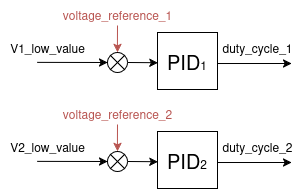

The diagram above was exported from draw.io. Its source (the exported page's mxGraphModel, read from the mxfile embedded in the PNG):
<mxGraphModel dx="3770" dy="4966" grid="0" gridSize="10" guides="1" tooltips="1" connect="1" arrows="1" fold="1" page="1" pageScale="1" pageWidth="1169" pageHeight="827" background="none" math="1" shadow="0">
  <root>
    <mxCell id="0" />
    <mxCell id="1" parent="0" />
    <mxCell id="2" value="" style="group;rounded=0;" connectable="0" vertex="1" parent="1">
      <mxGeometry x="6399" y="926" width="285.00000000000006" height="89" as="geometry" />
    </mxCell>
    <mxCell id="3" value="" style="endArrow=classic;html=1;rounded=0;entryX=0;entryY=0.5;entryDx=0;entryDy=0;exitX=1.004;exitY=0.544;exitDx=0;exitDy=0;exitPerimeter=0;" edge="1" parent="2" source="4">
      <mxGeometry width="50" height="50" relative="1" as="geometry">
        <mxPoint x="238.99999999999994" y="63" as="sourcePoint" />
        <mxPoint x="274.99999999999994" y="63" as="targetPoint" />
      </mxGeometry>
    </mxCell>
    <mxCell id="4" value="&lt;font style=&quot;font-size: 20px;&quot;&gt;PID&lt;/font&gt;1" style="whiteSpace=wrap;html=1;rounded=0;" vertex="1" parent="2">
      <mxGeometry x="140.99999999999994" y="32" width="60" height="57" as="geometry" />
    </mxCell>
    <mxCell id="5" style="edgeStyle=none;rounded=0;orthogonalLoop=1;jettySize=auto;html=1;exitX=0;exitY=0.5;exitDx=0;exitDy=0;entryX=0;entryY=0.5;entryDx=0;entryDy=0;" edge="1" parent="2" target="7">
      <mxGeometry relative="1" as="geometry">
        <mxPoint x="80.74999999999994" y="61.8599999999999" as="targetPoint" />
        <mxPoint x="20.749999999999943" y="61.87449275362292" as="sourcePoint" />
      </mxGeometry>
    </mxCell>
    <mxCell id="6" style="edgeStyle=none;rounded=0;orthogonalLoop=1;jettySize=auto;html=1;exitX=1;exitY=0.5;exitDx=0;exitDy=0;entryX=0.005;entryY=0.53;entryDx=0;entryDy=0;entryPerimeter=0;" edge="1" parent="2" source="7" target="4">
      <mxGeometry relative="1" as="geometry">
        <mxPoint x="170.99999999999994" y="62" as="targetPoint" />
        <mxPoint x="118.99999999999994" y="62" as="sourcePoint" />
      </mxGeometry>
    </mxCell>
    <mxCell id="7" value="" style="shape=sumEllipse;perimeter=ellipsePerimeter;whiteSpace=wrap;html=1;backgroundOutline=1;rounded=0;" vertex="1" parent="2">
      <mxGeometry x="90.99999999999994" y="52" width="20" height="20" as="geometry" />
    </mxCell>
    <mxCell id="8" value="&lt;span style=&quot;color: rgb(184, 84, 80);&quot;&gt;voltage_reference_1&lt;/span&gt;" style="text;html=1;align=center;verticalAlign=middle;resizable=0;points=[];autosize=1;strokeColor=none;fillColor=none;rounded=0;" vertex="1" parent="2">
      <mxGeometry x="36.99999999999994" y="2" width="127" height="26" as="geometry" />
    </mxCell>
    <mxCell id="9" style="edgeStyle=orthogonalEdgeStyle;rounded=0;orthogonalLoop=1;jettySize=auto;html=1;entryX=0.5;entryY=0;entryDx=0;entryDy=0;fillColor=#f8cecc;strokeColor=#b85450;" edge="1" parent="2">
      <mxGeometry relative="1" as="geometry">
        <mxPoint x="100.89999999999958" y="52" as="targetPoint" />
        <mxPoint x="100.99999999999994" y="25" as="sourcePoint" />
      </mxGeometry>
    </mxCell>
    <mxCell id="10" value="V1_low_value" style="text;html=1;align=center;verticalAlign=middle;resizable=0;points=[];autosize=1;strokeColor=none;fillColor=none;rounded=0;" vertex="1" parent="2">
      <mxGeometry x="-16" y="35" width="93" height="26" as="geometry" />
    </mxCell>
    <mxCell id="11" value="duty_cycle_1" style="text;html=1;align=center;verticalAlign=middle;resizable=0;points=[];autosize=1;strokeColor=none;fillColor=none;rounded=0;" vertex="1" parent="2">
      <mxGeometry x="197.00000000000006" y="35" width="88" height="26" as="geometry" />
    </mxCell>
    <mxCell id="12" value="" style="group;rounded=0;" connectable="0" vertex="1" parent="1">
      <mxGeometry x="6399" y="1025" width="285.00000000000006" height="89" as="geometry" />
    </mxCell>
    <mxCell id="13" value="" style="endArrow=classic;html=1;rounded=0;entryX=0;entryY=0.5;entryDx=0;entryDy=0;exitX=1.004;exitY=0.544;exitDx=0;exitDy=0;exitPerimeter=0;" edge="1" parent="12" source="14">
      <mxGeometry width="50" height="50" relative="1" as="geometry">
        <mxPoint x="238.99999999999994" y="63" as="sourcePoint" />
        <mxPoint x="274.99999999999994" y="63" as="targetPoint" />
      </mxGeometry>
    </mxCell>
    <mxCell id="14" value="&lt;font style=&quot;font-size: 20px;&quot;&gt;PID&lt;/font&gt;2" style="whiteSpace=wrap;html=1;rounded=0;" vertex="1" parent="12">
      <mxGeometry x="140.99999999999994" y="32" width="60" height="57" as="geometry" />
    </mxCell>
    <mxCell id="15" style="edgeStyle=none;rounded=0;orthogonalLoop=1;jettySize=auto;html=1;exitX=0;exitY=0.5;exitDx=0;exitDy=0;entryX=0;entryY=0.5;entryDx=0;entryDy=0;" edge="1" parent="12" target="17">
      <mxGeometry relative="1" as="geometry">
        <mxPoint x="80.74999999999994" y="61.8599999999999" as="targetPoint" />
        <mxPoint x="20.749999999999943" y="61.87449275362292" as="sourcePoint" />
      </mxGeometry>
    </mxCell>
    <mxCell id="16" style="edgeStyle=none;rounded=0;orthogonalLoop=1;jettySize=auto;html=1;exitX=1;exitY=0.5;exitDx=0;exitDy=0;entryX=0.005;entryY=0.53;entryDx=0;entryDy=0;entryPerimeter=0;" edge="1" parent="12" source="17" target="14">
      <mxGeometry relative="1" as="geometry">
        <mxPoint x="170.99999999999994" y="62" as="targetPoint" />
        <mxPoint x="118.99999999999994" y="62" as="sourcePoint" />
      </mxGeometry>
    </mxCell>
    <mxCell id="17" value="" style="shape=sumEllipse;perimeter=ellipsePerimeter;whiteSpace=wrap;html=1;backgroundOutline=1;rounded=0;" vertex="1" parent="12">
      <mxGeometry x="90.99999999999994" y="52" width="20" height="20" as="geometry" />
    </mxCell>
    <mxCell id="18" value="&lt;span style=&quot;color: rgb(184, 84, 80);&quot;&gt;voltage_reference_2&lt;/span&gt;" style="text;html=1;align=center;verticalAlign=middle;resizable=0;points=[];autosize=1;strokeColor=none;fillColor=none;rounded=0;" vertex="1" parent="12">
      <mxGeometry x="36.99999999999994" y="2" width="127" height="26" as="geometry" />
    </mxCell>
    <mxCell id="19" style="edgeStyle=orthogonalEdgeStyle;rounded=0;orthogonalLoop=1;jettySize=auto;html=1;entryX=0.5;entryY=0;entryDx=0;entryDy=0;fillColor=#f8cecc;strokeColor=#b85450;" edge="1" parent="12">
      <mxGeometry relative="1" as="geometry">
        <mxPoint x="100.89999999999958" y="52" as="targetPoint" />
        <mxPoint x="100.99999999999994" y="25" as="sourcePoint" />
      </mxGeometry>
    </mxCell>
    <mxCell id="20" value="V2_low_value" style="text;html=1;align=center;verticalAlign=middle;resizable=0;points=[];autosize=1;strokeColor=none;fillColor=none;rounded=0;" vertex="1" parent="12">
      <mxGeometry x="-16" y="35" width="93" height="26" as="geometry" />
    </mxCell>
    <mxCell id="21" value="duty_cycle_2" style="text;html=1;align=center;verticalAlign=middle;resizable=0;points=[];autosize=1;strokeColor=none;fillColor=none;rounded=0;" vertex="1" parent="12">
      <mxGeometry x="197.00000000000006" y="35" width="88" height="26" as="geometry" />
    </mxCell>
  </root>
</mxGraphModel>